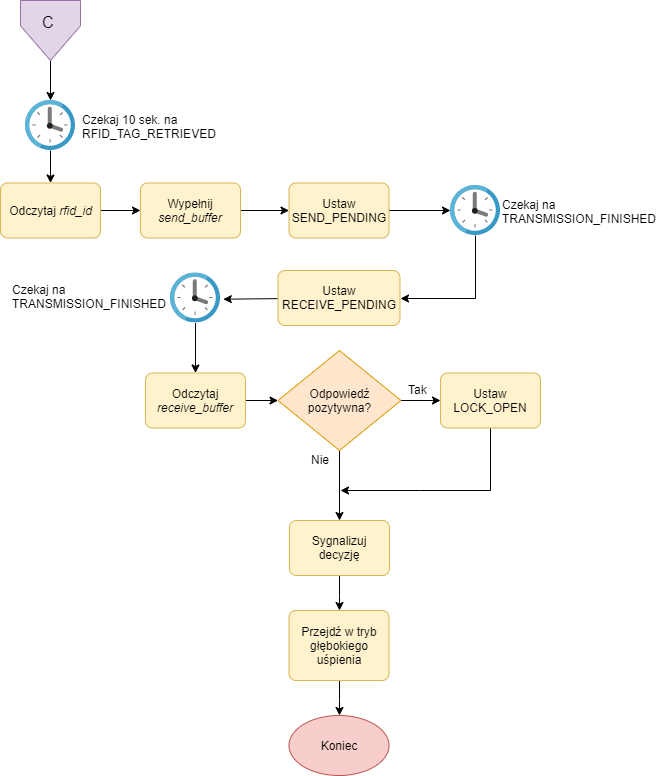

The diagram above was exported from draw.io. Its source (the exported page's mxGraphModel, read from the mxfile embedded in the PNG):
<mxGraphModel dx="1024" dy="-684" grid="1" gridSize="10" guides="1" tooltips="1" connect="1" arrows="1" fold="1" page="1" pageScale="1" pageWidth="827" pageHeight="1169" math="0" shadow="0">
  <root>
    <mxCell id="0" />
    <mxCell id="1" parent="0" />
    <mxCell id="WHw3b8v_o5RhUy0JTEMI-1" style="edgeStyle=none;rounded=0;orthogonalLoop=1;jettySize=auto;html=1;strokeWidth=1;" edge="1" parent="1" source="WHw3b8v_o5RhUy0JTEMI-2" target="WHw3b8v_o5RhUy0JTEMI-7">
      <mxGeometry relative="1" as="geometry">
        <mxPoint x="221.5" y="1446" as="targetPoint" />
      </mxGeometry>
    </mxCell>
    <mxCell id="WHw3b8v_o5RhUy0JTEMI-2" value="" style="verticalLabelPosition=bottom;verticalAlign=top;html=1;shape=offPageConnector;rounded=0;size=0.5783328586154539;strokeWidth=1;fillColor=#e1d5e7;strokeColor=#9673a6;" vertex="1" parent="1">
      <mxGeometry x="40" y="1440" width="60" height="60" as="geometry" />
    </mxCell>
    <mxCell id="WHw3b8v_o5RhUy0JTEMI-3" value="&lt;font style=&quot;font-size: 16px&quot;&gt;C&lt;/font&gt;" style="text;html=1;resizable=0;points=[];autosize=1;align=left;verticalAlign=top;spacingTop=-4;strokeWidth=1;" vertex="1" parent="1">
      <mxGeometry x="60" y="1450" width="30" height="20" as="geometry" />
    </mxCell>
    <mxCell id="WHw3b8v_o5RhUy0JTEMI-4" style="edgeStyle=orthogonalEdgeStyle;rounded=0;orthogonalLoop=1;jettySize=auto;html=1;strokeWidth=1;exitX=1;exitY=0.5;exitDx=0;exitDy=0;entryX=0;entryY=0.5;entryDx=0;entryDy=0;" edge="1" parent="1" source="WHw3b8v_o5RhUy0JTEMI-21" target="WHw3b8v_o5RhUy0JTEMI-10">
      <mxGeometry relative="1" as="geometry">
        <mxPoint x="221.5" y="1690" as="targetPoint" />
        <mxPoint x="221.5" y="1645" as="sourcePoint" />
      </mxGeometry>
    </mxCell>
    <mxCell id="WHw3b8v_o5RhUy0JTEMI-6" style="edgeStyle=none;rounded=0;orthogonalLoop=1;jettySize=auto;html=1;strokeWidth=1;entryX=0.5;entryY=0;entryDx=0;entryDy=0;" edge="1" parent="1" source="WHw3b8v_o5RhUy0JTEMI-7" target="WHw3b8v_o5RhUy0JTEMI-21">
      <mxGeometry relative="1" as="geometry">
        <mxPoint x="221.5" y="1585" as="targetPoint" />
      </mxGeometry>
    </mxCell>
    <mxCell id="WHw3b8v_o5RhUy0JTEMI-7" value="" style="aspect=fixed;html=1;points=[];align=center;image;fontSize=12;image=img/lib/mscae/Clock.svg;strokeWidth=1;" vertex="1" parent="1">
      <mxGeometry x="45" y="1540" width="50" height="50" as="geometry" />
    </mxCell>
    <mxCell id="WHw3b8v_o5RhUy0JTEMI-8" value="Czekaj 10 sek. na&lt;br&gt;RFID_TAG_RETRIEVED" style="text;html=1;resizable=0;points=[];autosize=1;align=left;verticalAlign=top;spacingTop=-4;strokeWidth=1;" vertex="1" parent="1">
      <mxGeometry x="100" y="1550" width="150" height="30" as="geometry" />
    </mxCell>
    <mxCell id="WHw3b8v_o5RhUy0JTEMI-30" style="edgeStyle=none;rounded=0;orthogonalLoop=1;jettySize=auto;html=1;entryX=0;entryY=0.5;entryDx=0;entryDy=0;strokeWidth=1;" edge="1" parent="1" source="WHw3b8v_o5RhUy0JTEMI-10" target="WHw3b8v_o5RhUy0JTEMI-29">
      <mxGeometry relative="1" as="geometry" />
    </mxCell>
    <mxCell id="WHw3b8v_o5RhUy0JTEMI-10" value="Wypełnij &lt;i&gt;send_buffer&lt;/i&gt;" style="rounded=1;whiteSpace=wrap;html=1;absoluteArcSize=1;arcSize=14;strokeWidth=1;fillColor=#fff2cc;strokeColor=#d6b656;" vertex="1" parent="1">
      <mxGeometry x="160" y="1622.5" width="100" height="55" as="geometry" />
    </mxCell>
    <mxCell id="WHw3b8v_o5RhUy0JTEMI-11" style="edgeStyle=orthogonalEdgeStyle;rounded=0;orthogonalLoop=1;jettySize=auto;html=1;strokeWidth=1;" edge="1" parent="1" source="WHw3b8v_o5RhUy0JTEMI-12" target="WHw3b8v_o5RhUy0JTEMI-15">
      <mxGeometry relative="1" as="geometry">
        <mxPoint x="221.5" y="2092.5" as="targetPoint" />
      </mxGeometry>
    </mxCell>
    <mxCell id="WHw3b8v_o5RhUy0JTEMI-12" value="Odczytaj &lt;i&gt;receive_buffer&lt;/i&gt;" style="rounded=1;whiteSpace=wrap;html=1;absoluteArcSize=1;arcSize=14;strokeWidth=1;fillColor=#fff2cc;strokeColor=#d6b656;" vertex="1" parent="1">
      <mxGeometry x="165" y="1812.5" width="100" height="55" as="geometry" />
    </mxCell>
    <mxCell id="WHw3b8v_o5RhUy0JTEMI-13" style="edgeStyle=orthogonalEdgeStyle;rounded=0;orthogonalLoop=1;jettySize=auto;html=1;strokeWidth=1;entryX=0;entryY=0.5;entryDx=0;entryDy=0;" edge="1" parent="1" source="WHw3b8v_o5RhUy0JTEMI-15" target="WHw3b8v_o5RhUy0JTEMI-18">
      <mxGeometry relative="1" as="geometry">
        <mxPoint x="341.5" y="2132.5" as="targetPoint" />
      </mxGeometry>
    </mxCell>
    <mxCell id="WHw3b8v_o5RhUy0JTEMI-14" style="rounded=0;orthogonalLoop=1;jettySize=auto;html=1;strokeWidth=1;entryX=0.5;entryY=0;entryDx=0;entryDy=0;" edge="1" parent="1" source="WHw3b8v_o5RhUy0JTEMI-15" target="WHw3b8v_o5RhUy0JTEMI-20">
      <mxGeometry relative="1" as="geometry">
        <mxPoint x="221.5" y="2242.5" as="targetPoint" />
      </mxGeometry>
    </mxCell>
    <mxCell id="WHw3b8v_o5RhUy0JTEMI-15" value="Odpowiedź pozytywna?" style="strokeWidth=1;html=1;shape=mxgraph.flowchart.decision;whiteSpace=wrap;fillColor=#ffe6cc;strokeColor=#d79b00;" vertex="1" parent="1">
      <mxGeometry x="297.5" y="1790" width="123" height="100" as="geometry" />
    </mxCell>
    <mxCell id="WHw3b8v_o5RhUy0JTEMI-16" value="Tak" style="text;html=1;resizable=0;points=[];autosize=1;align=left;verticalAlign=top;spacingTop=-4;strokeWidth=1;" vertex="1" parent="1">
      <mxGeometry x="425.5" y="1820" width="30" height="20" as="geometry" />
    </mxCell>
    <mxCell id="WHw3b8v_o5RhUy0JTEMI-17" style="edgeStyle=orthogonalEdgeStyle;rounded=0;orthogonalLoop=1;jettySize=auto;html=1;strokeWidth=1;" edge="1" parent="1" source="WHw3b8v_o5RhUy0JTEMI-18">
      <mxGeometry relative="1" as="geometry">
        <mxPoint x="360" y="1930" as="targetPoint" />
        <Array as="points">
          <mxPoint x="510" y="1930" />
          <mxPoint x="440" y="1930" />
        </Array>
      </mxGeometry>
    </mxCell>
    <mxCell id="WHw3b8v_o5RhUy0JTEMI-18" value="Ustaw LOCK_OPEN" style="rounded=1;whiteSpace=wrap;html=1;absoluteArcSize=1;arcSize=14;strokeWidth=1;fillColor=#fff2cc;strokeColor=#d6b656;" vertex="1" parent="1">
      <mxGeometry x="460" y="1812.5" width="100" height="55" as="geometry" />
    </mxCell>
    <mxCell id="WHw3b8v_o5RhUy0JTEMI-19" value="Nie" style="text;html=1;resizable=0;points=[];autosize=1;align=left;verticalAlign=top;spacingTop=-4;strokeWidth=1;" vertex="1" parent="1">
      <mxGeometry x="328.5" y="1890" width="30" height="20" as="geometry" />
    </mxCell>
    <mxCell id="WHw3b8v_o5RhUy0JTEMI-22" style="edgeStyle=orthogonalEdgeStyle;rounded=0;orthogonalLoop=1;jettySize=auto;html=1;strokeWidth=1;" edge="1" parent="1" source="WHw3b8v_o5RhUy0JTEMI-20" target="WHw3b8v_o5RhUy0JTEMI-25">
      <mxGeometry relative="1" as="geometry">
        <mxPoint x="222" y="2372.5" as="targetPoint" />
      </mxGeometry>
    </mxCell>
    <mxCell id="WHw3b8v_o5RhUy0JTEMI-20" value="Sygnalizuj decyzję" style="rounded=1;whiteSpace=wrap;html=1;absoluteArcSize=1;arcSize=14;strokeWidth=1;fillColor=#fff2cc;strokeColor=#d6b656;" vertex="1" parent="1">
      <mxGeometry x="309" y="1960" width="100" height="55" as="geometry" />
    </mxCell>
    <mxCell id="WHw3b8v_o5RhUy0JTEMI-21" value="Odczytaj &lt;i&gt;rfid_id&lt;/i&gt;" style="rounded=1;whiteSpace=wrap;html=1;absoluteArcSize=1;arcSize=14;strokeWidth=1;fillColor=#fff2cc;strokeColor=#d6b656;" vertex="1" parent="1">
      <mxGeometry x="20" y="1622.5" width="100" height="55" as="geometry" />
    </mxCell>
    <mxCell id="WHw3b8v_o5RhUy0JTEMI-24" style="edgeStyle=orthogonalEdgeStyle;rounded=0;orthogonalLoop=1;jettySize=auto;html=1;entryX=0.5;entryY=0;entryDx=0;entryDy=0;entryPerimeter=0;strokeWidth=1;" edge="1" parent="1" source="WHw3b8v_o5RhUy0JTEMI-25" target="WHw3b8v_o5RhUy0JTEMI-26">
      <mxGeometry relative="1" as="geometry">
        <mxPoint x="359.5" y="2160" as="targetPoint" />
      </mxGeometry>
    </mxCell>
    <mxCell id="WHw3b8v_o5RhUy0JTEMI-25" value="Przejdź w tryb głębokiego uśpienia" style="rounded=1;whiteSpace=wrap;html=1;absoluteArcSize=1;arcSize=14;strokeWidth=1;fillColor=#fff2cc;strokeColor=#d6b656;" vertex="1" parent="1">
      <mxGeometry x="308.5" y="2050" width="100" height="70" as="geometry" />
    </mxCell>
    <mxCell id="WHw3b8v_o5RhUy0JTEMI-26" value="Koniec" style="strokeWidth=1;html=1;shape=mxgraph.flowchart.start_1;whiteSpace=wrap;fillColor=#f8cecc;strokeColor=#b85450;" vertex="1" parent="1">
      <mxGeometry x="308.5" y="2155" width="100" height="60" as="geometry" />
    </mxCell>
    <mxCell id="WHw3b8v_o5RhUy0JTEMI-31" style="edgeStyle=none;rounded=0;orthogonalLoop=1;jettySize=auto;html=1;strokeWidth=1;" edge="1" parent="1" source="WHw3b8v_o5RhUy0JTEMI-29">
      <mxGeometry relative="1" as="geometry">
        <mxPoint x="470" y="1650" as="targetPoint" />
      </mxGeometry>
    </mxCell>
    <mxCell id="WHw3b8v_o5RhUy0JTEMI-29" value="Ustaw SEND_PENDING" style="rounded=1;whiteSpace=wrap;html=1;absoluteArcSize=1;arcSize=14;strokeWidth=1;fillColor=#fff2cc;strokeColor=#d6b656;" vertex="1" parent="1">
      <mxGeometry x="308.5" y="1622.5" width="100" height="55" as="geometry" />
    </mxCell>
    <mxCell id="WHw3b8v_o5RhUy0JTEMI-36" style="edgeStyle=orthogonalEdgeStyle;rounded=0;orthogonalLoop=1;jettySize=auto;html=1;entryX=1;entryY=0.5;entryDx=0;entryDy=0;strokeWidth=1;" edge="1" parent="1" source="WHw3b8v_o5RhUy0JTEMI-32" target="WHw3b8v_o5RhUy0JTEMI-35">
      <mxGeometry relative="1" as="geometry">
        <Array as="points">
          <mxPoint x="495" y="1738" />
        </Array>
      </mxGeometry>
    </mxCell>
    <mxCell id="WHw3b8v_o5RhUy0JTEMI-32" value="" style="aspect=fixed;html=1;points=[];align=center;image;fontSize=12;image=img/lib/mscae/Clock.svg;strokeWidth=1;" vertex="1" parent="1">
      <mxGeometry x="470" y="1625" width="50" height="50" as="geometry" />
    </mxCell>
    <mxCell id="WHw3b8v_o5RhUy0JTEMI-33" value="Czekaj na&lt;br&gt;TRANSMISSION_FINISHED" style="text;html=1;resizable=0;points=[];autosize=1;align=left;verticalAlign=top;spacingTop=-4;" vertex="1" parent="1">
      <mxGeometry x="520" y="1635" width="170" height="30" as="geometry" />
    </mxCell>
    <mxCell id="WHw3b8v_o5RhUy0JTEMI-39" style="rounded=0;orthogonalLoop=1;jettySize=auto;html=1;entryX=1.056;entryY=0.524;entryDx=0;entryDy=0;entryPerimeter=0;strokeWidth=1;" edge="1" parent="1" source="WHw3b8v_o5RhUy0JTEMI-35" target="WHw3b8v_o5RhUy0JTEMI-37">
      <mxGeometry relative="1" as="geometry" />
    </mxCell>
    <mxCell id="WHw3b8v_o5RhUy0JTEMI-35" value="Ustaw RECEIVE_PENDING" style="rounded=1;whiteSpace=wrap;html=1;absoluteArcSize=1;arcSize=14;strokeWidth=1;fillColor=#fff2cc;strokeColor=#d6b656;" vertex="1" parent="1">
      <mxGeometry x="297.5" y="1710" width="122" height="55" as="geometry" />
    </mxCell>
    <mxCell id="WHw3b8v_o5RhUy0JTEMI-40" style="edgeStyle=none;rounded=0;orthogonalLoop=1;jettySize=auto;html=1;strokeWidth=1;entryX=0.5;entryY=0;entryDx=0;entryDy=0;" edge="1" parent="1" source="WHw3b8v_o5RhUy0JTEMI-37" target="WHw3b8v_o5RhUy0JTEMI-12">
      <mxGeometry relative="1" as="geometry">
        <mxPoint x="215" y="1800" as="targetPoint" />
      </mxGeometry>
    </mxCell>
    <mxCell id="WHw3b8v_o5RhUy0JTEMI-37" value="" style="aspect=fixed;html=1;points=[];align=center;image;fontSize=12;image=img/lib/mscae/Clock.svg;strokeWidth=1;" vertex="1" parent="1">
      <mxGeometry x="190" y="1712.5" width="50" height="50" as="geometry" />
    </mxCell>
    <mxCell id="WHw3b8v_o5RhUy0JTEMI-38" value="Czekaj na&lt;br&gt;TRANSMISSION_FINISHED" style="text;html=1;resizable=0;points=[];autosize=1;align=left;verticalAlign=top;spacingTop=-4;" vertex="1" parent="1">
      <mxGeometry x="30" y="1720" width="170" height="30" as="geometry" />
    </mxCell>
  </root>
</mxGraphModel>